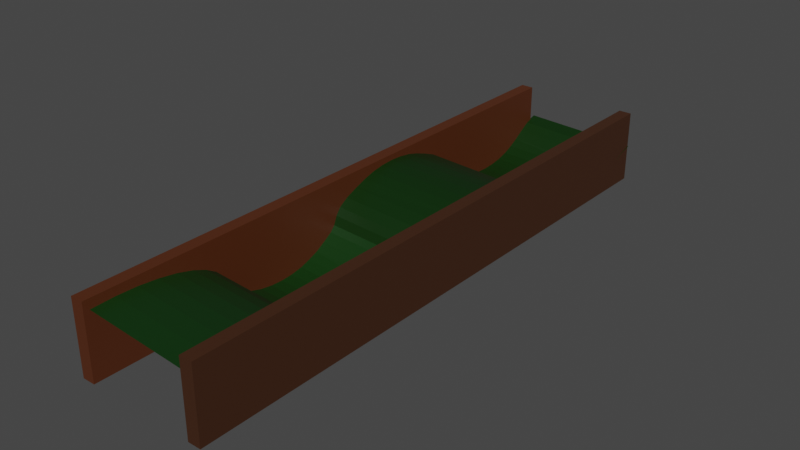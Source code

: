 # Source: wave.blend  (saved by Blender 2.91.10; exported with 4.5.12 LTS)
import bpy
from mathutils import Matrix  # noqa: F401  (used for matrix-valued properties, if any)

bpy.ops.wm.read_factory_settings(use_empty=True)
scene = bpy.context.scene
scene.name = 'Scene'

# ---- collections
col_collection = bpy.data.collections.new('Collection'); scene.collection.children.link(col_collection)

# ---- materials (node trees are filled in below, after node groups)
mat_grass_001 = bpy.data.materials.new('grass.001')
mat_grass_001.use_transparent_shadow = False
mat_grass = bpy.data.materials.new('grass')
mat_grass.use_transparent_shadow = False
mat_border = bpy.data.materials.new('border')
mat_border.use_transparent_shadow = False
mat_border_001 = bpy.data.materials.new('border.001')
mat_border_001.use_transparent_shadow = False

# ---- material node trees
mat_grass_001.use_nodes = True; mat_grass_001.node_tree.nodes.clear()
_N = mat_grass_001.node_tree.nodes; _L = mat_grass_001.node_tree.links
n0 = _N.new('ShaderNodeBsdfPrincipled'); n0.name = 'Principled BSDF'; n0.location = (10, 300)
n0.distribution = 'GGX'
n0.subsurface_method = 'BURLEY'
n0.inputs[0].default_value = (0.001116, 0.02422, 0.0, 1.0)
n0.inputs[3].default_value = 1.45
n0.inputs[27].default_value = (0.0, 0.0, 0.0, 1.0)
n0.inputs[28].default_value = 1.0
n1 = _N.new('ShaderNodeOutputMaterial'); n1.name = 'Material Output'; n1.location = (300, 300)
_L.new(n0.outputs[0], n1.inputs[0])
n1.is_active_output = True
mat_grass.use_nodes = True; mat_grass.node_tree.nodes.clear()
_N = mat_grass.node_tree.nodes; _L = mat_grass.node_tree.links
n0 = _N.new('ShaderNodeBsdfPrincipled'); n0.name = 'Principled BSDF'; n0.location = (10, 300)
n0.distribution = 'GGX'
n0.subsurface_method = 'BURLEY'
n0.inputs[0].default_value = (0.002052, 0.0331, 0.001954, 1.0)
n0.inputs[3].default_value = 1.45
n0.inputs[27].default_value = (0.0, 0.0, 0.0, 1.0)
n0.inputs[28].default_value = 1.0
n1 = _N.new('ShaderNodeOutputMaterial'); n1.name = 'Material Output'; n1.location = (300, 300)
_L.new(n0.outputs[0], n1.inputs[0])
n1.is_active_output = True
mat_border.use_nodes = True; mat_border.node_tree.nodes.clear()
_N = mat_border.node_tree.nodes; _L = mat_border.node_tree.links
n0 = _N.new('ShaderNodeBsdfPrincipled'); n0.name = 'Principled BSDF'; n0.location = (10, 300)
n0.distribution = 'GGX'
n0.subsurface_method = 'BURLEY'
n0.inputs[0].default_value = (0.05222, 0.01786, 0.006016, 1.0)
n0.inputs[3].default_value = 1.45
n0.inputs[27].default_value = (0.0, 0.0, 0.0, 1.0)
n0.inputs[28].default_value = 1.0
n1 = _N.new('ShaderNodeOutputMaterial'); n1.name = 'Material Output'; n1.location = (300, 300)
_L.new(n0.outputs[0], n1.inputs[0])
n1.is_active_output = True
mat_border_001.use_nodes = True; mat_border_001.node_tree.nodes.clear()
_N = mat_border_001.node_tree.nodes; _L = mat_border_001.node_tree.links
n0 = _N.new('ShaderNodeBsdfPrincipled'); n0.name = 'Principled BSDF'; n0.location = (10, 300)
n0.distribution = 'GGX'
n0.subsurface_method = 'BURLEY'
n0.inputs[0].default_value = (0.08593, 0.02186, 0.00542, 1.0)
n0.inputs[3].default_value = 1.45
n0.inputs[27].default_value = (0.0, 0.0, 0.0, 1.0)
n0.inputs[28].default_value = 1.0
n1 = _N.new('ShaderNodeOutputMaterial'); n1.name = 'Material Output'; n1.location = (300, 300)
_L.new(n0.outputs[0], n1.inputs[0])
n1.is_active_output = True

# ---- world
world_world = bpy.data.worlds.new('World'); scene.world = world_world
world_world.use_nodes = True; world_world.node_tree.nodes.clear()
_N = world_world.node_tree.nodes; _L = world_world.node_tree.links
n0 = _N.new('ShaderNodeOutputWorld'); n0.name = 'World Output'; n0.location = (300, 300)
n1 = _N.new('ShaderNodeBackground'); n1.name = 'Background'; n1.location = (10, 300)
n1.inputs[0].default_value = (0.05088, 0.05088, 0.05088, 1.0)
_L.new(n1.outputs[0], n0.inputs[0])
n0.is_active_output = True
world_world.color = (0.05088, 0.05088, 0.05088)
world_world.use_sun_shadow = False
world_world.sun_shadow_jitter_overblur = 0.0

# ---- meshes
me_cylinder = bpy.data.meshes.new('Cylinder')
me_cylinder.from_pydata([(-1.853, 0.6972, -0.6806), (0.1458, 0.6569, -0.7238), (-1.86, 0.5876, -0.775), (0.1384, 0.5474, -0.8182), (-1.867, 0.4684, -0.834), (0.1312, 0.4281, -0.8773), (-1.874, 0.3441, -0.8555), (0.1246, 0.3038, -0.8988), (-1.88, 0.2195, -0.8386), (0.1188, 0.1792, -0.8818), (-1.884, 0.09935, -0.7839), (0.114, 0.05911, -0.8271), (-1.888, -0.01167, -0.6935), (0.1105, -0.05191, -0.7368), (-1.89, -0.1093, -0.571), (0.1083, -0.1496, -0.6142), (-1.891, -0.2012, -0.421), (0.1076, -0.2414, -0.4642), (-1.89, -0.2762, -0.2492), (0.1083, -0.3393, -0.2924), (-1.888, -0.3354, -0.06233), (0.1105, -0.3985, -0.1056), (-1.952, -1.896, -0.1815), (0.04622, -1.959, -0.2248), (-1.948, -1.859, 0.08263), (0.05097, -1.922, 0.0394), (-1.942, -1.812, 0.2708), (0.05676, -1.875, 0.2276), (-1.935, -1.722, 0.4447), (0.06337, -1.785, 0.4015), (-1.928, -1.6, 0.5977), (0.07054, -1.663, 0.5545), (-1.921, -1.485, 0.7238), (0.078, -1.526, 0.6806), (-1.913, -1.373, 0.8182), (0.08545, -1.414, 0.775), (-1.906, -1.251, 0.8773), (0.09262, -1.292, 0.834), (-1.899, -1.124, 0.8988), (0.09923, -1.165, 0.8555), (-1.894, -0.997, 0.8818), (0.105, -1.038, 0.8386), (-1.889, -0.8744, 0.8271), (0.1098, -0.9155, 0.7839), (-1.885, -0.761, 0.7368), (0.1133, -0.8021, 0.6935), (-1.883, -0.6419, 0.6142), (0.1155, -0.705, 0.571), (-1.882, -0.5158, 0.4642), (0.1162, -0.5788, 0.421), (-1.883, -0.4297, 0.2924), (0.1155, -0.4928, 0.2492), (-1.885, -0.3734, 0.1056), (0.1133, -0.4364, 0.06233), (-1.821, 1.212, 0.07431), (0.1776, 1.149, 0.03108), (-1.826, 1.081, -0.0394), (0.1729, 1.018, -0.08263), (-1.831, 0.974, -0.2276), (0.1671, 0.911, -0.2708), (-1.838, 0.8838, -0.4015), (0.1605, 0.8207, -0.4447), (-1.845, 0.7929, -0.5545), (0.1533, 0.7526, -0.5977)], [], [(0, 2, 3, 1), (2, 4, 5, 3), (4, 6, 7, 5), (6, 8, 9, 7), (8, 10, 11, 9), (10, 12, 13, 11), (12, 14, 15, 13), (14, 16, 17, 15), (16, 18, 19, 17), (18, 20, 21, 19), (22, 23, 25, 24), (24, 25, 27, 26), (26, 27, 29, 28), (28, 29, 31, 30), (30, 31, 33, 32), (32, 33, 35, 34), (34, 35, 37, 36), (36, 37, 39, 38), (38, 39, 41, 40), (40, 41, 43, 42), (42, 43, 45, 44), (44, 45, 47, 46), (46, 47, 49, 48), (48, 49, 51, 50), (50, 51, 53, 52), (20, 52, 53, 21), (54, 56, 57, 55), (56, 58, 59, 57), (58, 60, 61, 59), (60, 62, 63, 61), (62, 0, 1, 63)])
_uv = me_cylinder.uv_layers.new(name='UVMap')
_uv.uv.foreach_set('vector', [1.0, 0.5, 0.9688, 0.5, 0.9688, 1.0, 1.0, 1.0, 0.9688, 0.5, 0.9375, 0.5, 0.9375, 1.0, 0.9688, 1.0, 0.9375, 0.5, 0.9062, 0.5, 0.9062, 1.0, 0.9375, 1.0, 0.9062, 0.5, 0.875, 0.5, 0.875, 1.0, 0.9062, 1.0, 0.875, 0.5, 0.8438, 0.5, 0.8438, 1.0, 0.875, 1.0, 0.8438, 0.5, 0.8125, 0.5, 0.8125, 1.0, 0.8438, 1.0, 0.8125, 0.5, 0.7812, 0.5, 0.7812, 1.0, 0.8125, 1.0, 0.7812, 0.5, 0.75, 0.5, 0.75, 1.0, 0.7812, 1.0, 0.75, 0.5, 0.7188, 0.5, 0.7188, 1.0, 0.75, 1.0, 0.7188, 0.5, 0.6875, 0.5, 0.6875, 1.0, 0.7188, 1.0, 0.6562, 0.5, 0.6562, 1.0, 0.625, 1.0, 0.625, 0.5, 0.625, 0.5, 0.625, 1.0, 0.5938, 1.0, 0.5938, 0.5, 0.5938, 0.5, 0.5938, 1.0, 0.5625, 1.0, 0.5625, 0.5, 0.5625, 0.5, 0.5625, 1.0, 0.5312, 1.0, 0.5312, 0.5, 0.5312, 0.5, 0.5312, 1.0, 0.5, 1.0, 0.5, 0.5, 0.5, 0.5, 0.5, 1.0, 0.4688, 1.0, 0.4688, 0.5, 0.4688, 0.5, 0.4688, 1.0, 0.4375, 1.0, 0.4375, 0.5, 0.4375, 0.5, 0.4375, 1.0, 0.4062, 1.0, 0.4062, 0.5, 0.4062, 0.5, 0.4062, 1.0, 0.375, 1.0, 0.375, 0.5, 0.375, 0.5, 0.375, 1.0, 0.3438, 1.0, 0.3438, 0.5, 0.3438, 0.5, 0.3438, 1.0, 0.3125, 1.0, 0.3125, 0.5, 0.3125, 0.5, 0.3125, 1.0, 0.2812, 1.0, 0.2812, 0.5, 0.2812, 0.5, 0.2812, 1.0, 0.25, 1.0, 0.25, 0.5, 0.25, 0.5, 0.25, 1.0, 0.2188, 1.0, 0.2188, 0.5, 0.2188, 0.5, 0.2188, 1.0, 0.1875, 1.0, 0.1875, 0.5, 0.6875, 0.5, 0.1875, 0.5, 0.1875, 1.0, 0.6875, 1.0, 0.1562, 0.5, 0.125, 0.5, 0.125, 1.0, 0.1562, 1.0, 0.125, 0.5, 0.09375, 0.5, 0.09375, 1.0, 0.125, 1.0, 0.09375, 0.5, 0.0625, 0.5, 0.0625, 1.0, 0.09375, 1.0, 0.0625, 0.5, 0.03125, 0.5, 0.03125, 1.0, 0.0625, 1.0, 0.03125, 0.5, 0.0, 0.5, 0.0, 1.0, 0.03125, 1.0])
me_cylinder.materials.append(mat_grass_001)
me_cylinder.use_remesh_fix_poles = True
me_cylinder.use_remesh_preserve_attributes = False
me_cylinder.use_mirror_vertex_groups = False
me_cylinder.update()
me_cylinder_001 = bpy.data.meshes.new('Cylinder.001')
me_cylinder_001.from_pydata([(-1.853, 1.744, -0.6806), (0.1458, 1.705, -0.7238), (-1.86, 1.648, -0.775), (0.1384, 1.609, -0.8182), (-1.867, 1.534, -0.834), (0.1312, 1.495, -0.8773), (-1.874, 1.415, -0.8555), (0.1246, 1.376, -0.8988), (-1.88, 1.296, -0.8386), (0.1188, 1.257, -0.8818), (-1.884, 1.181, -0.7839), (0.114, 1.143, -0.8271), (-1.888, 1.075, -0.6935), (0.1105, 1.036, -0.7368), (-1.89, 0.9816, -0.571), (0.1083, 0.9431, -0.6142), (-1.891, 0.9046, -0.421), (0.1076, 0.8662, -0.4642), (-1.89, 0.8658, -0.2582), (0.1083, 0.8058, -0.2924), (-1.888, 0.8096, -0.06233), (0.1105, 0.7466, -0.1056), (-1.906, -0.4298, 0.8773), (0.09262, -0.4928, 0.834), (-1.899, -0.2072, 0.8988), (0.09923, -0.2702, 0.8555), (-1.894, -0.01198, 0.8818), (0.105, -0.07502, 0.8386), (-1.889, 0.1762, 0.8271), (0.1098, 0.1132, 0.7839), (-1.885, 0.3501, 0.7368), (0.1133, 0.2871, 0.6935), (-1.883, 0.5031, 0.6142), (0.1155, 0.4401, 0.571), (-1.882, 0.6293, 0.4642), (0.1162, 0.5663, 0.421), (-1.883, 0.7238, 0.2924), (0.1155, 0.6607, 0.2492), (-1.885, 0.783, 0.1056), (0.1133, 0.7199, 0.06233), (-1.821, 2.108, 0.1782), (0.1776, 2.045, 0.135), (-1.826, 2.081, -0.0394), (0.1729, 2.018, -0.08263), (-1.831, 2.026, -0.2276), (0.1671, 1.963, -0.2708), (-1.838, 1.936, -0.4015), (0.1605, 1.873, -0.4447), (-1.845, 1.849, -0.5545), (0.1533, 1.786, -0.5977)], [], [(0, 2, 3, 1), (2, 4, 5, 3), (4, 6, 7, 5), (6, 8, 9, 7), (8, 10, 11, 9), (10, 12, 13, 11), (12, 14, 15, 13), (14, 16, 17, 15), (16, 18, 19, 17), (18, 20, 21, 19), (22, 23, 25, 24), (24, 25, 27, 26), (26, 27, 29, 28), (28, 29, 31, 30), (30, 31, 33, 32), (32, 33, 35, 34), (34, 35, 37, 36), (36, 37, 39, 38), (20, 38, 39, 21), (40, 42, 43, 41), (42, 44, 45, 43), (44, 46, 47, 45), (46, 48, 49, 47), (48, 0, 1, 49)])
_uv = me_cylinder_001.uv_layers.new(name='UVMap')
_uv.uv.foreach_set('vector', [1.0, 0.5, 0.9688, 0.5, 0.9688, 1.0, 1.0, 1.0, 0.9688, 0.5, 0.9375, 0.5, 0.9375, 1.0, 0.9688, 1.0, 0.9375, 0.5, 0.9062, 0.5, 0.9062, 1.0, 0.9375, 1.0, 0.9062, 0.5, 0.875, 0.5, 0.875, 1.0, 0.9062, 1.0, 0.875, 0.5, 0.8438, 0.5, 0.8438, 1.0, 0.875, 1.0, 0.8438, 0.5, 0.8125, 0.5, 0.8125, 1.0, 0.8438, 1.0, 0.8125, 0.5, 0.7812, 0.5, 0.7812, 1.0, 0.8125, 1.0, 0.7812, 0.5, 0.75, 0.5, 0.75, 1.0, 0.7812, 1.0, 0.75, 0.5, 0.7188, 0.5, 0.7188, 1.0, 0.75, 1.0, 0.7188, 0.5, 0.6875, 0.5, 0.6875, 1.0, 0.7188, 1.0, 0.4375, 0.5, 0.4375, 1.0, 0.4062, 1.0, 0.4062, 0.5, 0.4062, 0.5, 0.4062, 1.0, 0.375, 1.0, 0.375, 0.5, 0.375, 0.5, 0.375, 1.0, 0.3438, 1.0, 0.3438, 0.5, 0.3438, 0.5, 0.3438, 1.0, 0.3125, 1.0, 0.3125, 0.5, 0.3125, 0.5, 0.3125, 1.0, 0.2812, 1.0, 0.2812, 0.5, 0.2812, 0.5, 0.2812, 1.0, 0.25, 1.0, 0.25, 0.5, 0.25, 0.5, 0.25, 1.0, 0.2188, 1.0, 0.2188, 0.5, 0.2188, 0.5, 0.2188, 1.0, 0.1875, 1.0, 0.1875, 0.5, 0.6875, 0.5, 0.1875, 0.5, 0.1875, 1.0, 0.6875, 1.0, 0.1562, 0.5, 0.125, 0.5, 0.125, 1.0, 0.1562, 1.0, 0.125, 0.5, 0.09375, 0.5, 0.09375, 1.0, 0.125, 1.0, 0.09375, 0.5, 0.0625, 0.5, 0.0625, 1.0, 0.09375, 1.0, 0.0625, 0.5, 0.03125, 0.5, 0.03125, 1.0, 0.0625, 1.0, 0.03125, 0.5, 0.0, 0.5, 0.0, 1.0, 0.03125, 1.0])
me_cylinder_001.materials.append(mat_grass)
me_cylinder_001.use_remesh_fix_poles = True
me_cylinder_001.use_remesh_preserve_attributes = False
me_cylinder_001.use_mirror_vertex_groups = False
me_cylinder_001.update()
me_cube_001 = bpy.data.meshes.new('Cube.001')
me_cube_001.from_pydata([(-1.0, -1.0, -1.0), (-1.0, -1.0, 1.0), (-1.0, 1.0, -1.0), (-1.0, 1.0, 1.0), (1.0, -1.0, -1.0), (1.0, -1.0, 1.0), (1.0, 1.0, -1.0), (1.0, 1.0, 1.0)], [], [(0, 1, 3, 2), (2, 3, 7, 6), (6, 7, 5, 4), (4, 5, 1, 0), (2, 6, 4, 0), (7, 3, 1, 5)])
_uv = me_cube_001.uv_layers.new(name='UVMap')
_uv.uv.foreach_set('vector', [0.375, 0.0, 0.625, 0.0, 0.625, 0.25, 0.375, 0.25, 0.375, 0.25, 0.625, 0.25, 0.625, 0.5, 0.375, 0.5, 0.375, 0.5, 0.625, 0.5, 0.625, 0.75, 0.375, 0.75, 0.375, 0.75, 0.625, 0.75, 0.625, 1.0, 0.375, 1.0, 0.125, 0.5, 0.375, 0.5, 0.375, 0.75, 0.125, 0.75, 0.625, 0.5, 0.875, 0.5, 0.875, 0.75, 0.625, 0.75])
me_cube_001.materials.append(mat_border)
me_cube_001.use_remesh_fix_poles = True
me_cube_001.use_remesh_preserve_attributes = False
me_cube_001.use_mirror_vertex_groups = False
me_cube_001.update()
me_cube_002 = bpy.data.meshes.new('Cube.002')
me_cube_002.from_pydata([(-1.0, -1.0, -1.0), (-1.0, -1.0, 1.0), (-1.0, 1.0, -1.0), (-1.0, 1.0, 1.0), (1.0, -1.0, -1.0), (1.0, -1.0, 1.0), (1.0, 1.0, -1.0), (1.0, 1.0, 1.0)], [], [(0, 1, 3, 2), (2, 3, 7, 6), (6, 7, 5, 4), (4, 5, 1, 0), (2, 6, 4, 0), (7, 3, 1, 5)])
_uv = me_cube_002.uv_layers.new(name='UVMap')
_uv.uv.foreach_set('vector', [0.375, 0.0, 0.625, 0.0, 0.625, 0.25, 0.375, 0.25, 0.375, 0.25, 0.625, 0.25, 0.625, 0.5, 0.375, 0.5, 0.375, 0.5, 0.625, 0.5, 0.625, 0.75, 0.375, 0.75, 0.375, 0.75, 0.625, 0.75, 0.625, 1.0, 0.375, 1.0, 0.125, 0.5, 0.375, 0.5, 0.375, 0.75, 0.125, 0.75, 0.625, 0.5, 0.875, 0.5, 0.875, 0.75, 0.625, 0.75])
_ca = me_cube_002.color_attributes.new('Col', 'BYTE_COLOR', 'CORNER')
_ca.data.foreach_set('color', [1.0, 1.0, 1.0, 1.0, 1.0, 1.0, 1.0, 1.0, 1.0, 1.0, 1.0, 1.0, 1.0, 1.0, 1.0, 1.0, 1.0, 1.0, 1.0, 1.0, 1.0, 1.0, 1.0, 1.0, 1.0, 1.0, 1.0, 1.0, 1.0, 1.0, 1.0, 1.0, 1.0, 1.0, 1.0, 1.0, 1.0, 1.0, 1.0, 1.0, 1.0, 1.0, 1.0, 1.0, 1.0, 1.0, 1.0, 1.0, 1.0, 1.0, 1.0, 1.0, 1.0, 1.0, 1.0, 1.0, 1.0, 1.0, 1.0, 1.0, 1.0, 1.0, 1.0, 1.0, 1.0, 1.0, 1.0, 1.0, 1.0, 1.0, 1.0, 1.0, 1.0, 1.0, 1.0, 1.0, 1.0, 1.0, 1.0, 1.0, 1.0, 1.0, 1.0, 1.0, 1.0, 1.0, 1.0, 1.0, 1.0, 1.0, 1.0, 1.0, 1.0, 1.0, 1.0, 1.0])
me_cube_002.materials.append(mat_border_001)
me_cube_002.use_remesh_fix_poles = True
me_cube_002.use_remesh_preserve_attributes = False
me_cube_002.use_mirror_vertex_groups = False
me_cube_002.update()

# ---- objects
ob_cylinder = bpy.data.objects.new('Cylinder', me_cylinder)
ob_cylinder_001 = bpy.data.objects.new('Cylinder.001', me_cylinder_001)
ob_cube = bpy.data.objects.new('Cube', me_cube_001)
ob_cube_001 = bpy.data.objects.new('Cube.001', me_cube_002)

# ---- transforms, parenting, visibility, modifiers, constraints
ob_cylinder.location = (0.0, 1.419, -0.01647)
ob_cylinder.scale = (1.0, 1.716, 0.579)
ob_cylinder.lineart.crease_threshold = 0.0
ob_cylinder_001.location = (-0.1238, -5.381, -0.06177)
ob_cylinder_001.scale = (1.0, 1.716, 0.579)
ob_cylinder_001.lineart.crease_threshold = 0.0
ob_cube.location = (0.06289, -1.425, 0.0)
ob_cube.scale = (0.1056, 4.799, 0.5975)
ob_cube.lineart.crease_threshold = 0.0
ob_cube_001.location = (-1.914, -1.425, 0.0)
ob_cube_001.scale = (0.1056, 4.799, 0.5975)
ob_cube_001.lineart.crease_threshold = 0.0

# ---- collection membership
col_collection.objects.link(ob_cylinder)
col_collection.objects.link(ob_cylinder_001)
col_collection.objects.link(ob_cube)
col_collection.objects.link(ob_cube_001)

# ---- scene / render settings (as saved in the file)
scene.frame_start = 1; scene.frame_end = 250; scene.frame_set(1)
scene.render.engine = 'BLENDER_EEVEE_NEXT'
scene.cycles.use_denoising = False
scene.cycles.samples = 128
scene.cycles.sampling_pattern = 'TABULATED_SOBOL'
scene.cycles.use_adaptive_sampling = False
scene.cycles.use_light_tree = False
scene.view_settings.view_transform = 'Filmic'
bpy.context.view_layer.update()

# ---- added for rendering (the .blend has no active camera and no usable light): camera, sun
cam_auto = bpy.data.cameras.new('AutoCamera')
cam_auto.lens = 50.0
cam_auto.sensor_width = 36.0
cam_auto.clip_end = 1000.0
ob_auto_camera = bpy.data.objects.new('AutoCamera', cam_auto)
scene.collection.objects.link(ob_auto_camera)
ob_auto_camera.location = (8.36853, -12.5171, 7.43567)
ob_auto_camera.rotation_euler = (1.09748, -7.21219e-08, 0.694738)
scene.camera = ob_auto_camera
light_auto_sun = bpy.data.lights.new('AutoSun', 'SUN')
light_auto_sun.energy = 3.0
light_auto_sun.angle = 0.0523599
ob_auto_sun = bpy.data.objects.new('AutoSun', light_auto_sun)
scene.collection.objects.link(ob_auto_sun)
ob_auto_sun.rotation_euler = (0.872665, 0.174533, 0.523599)
bpy.context.view_layer.update()
